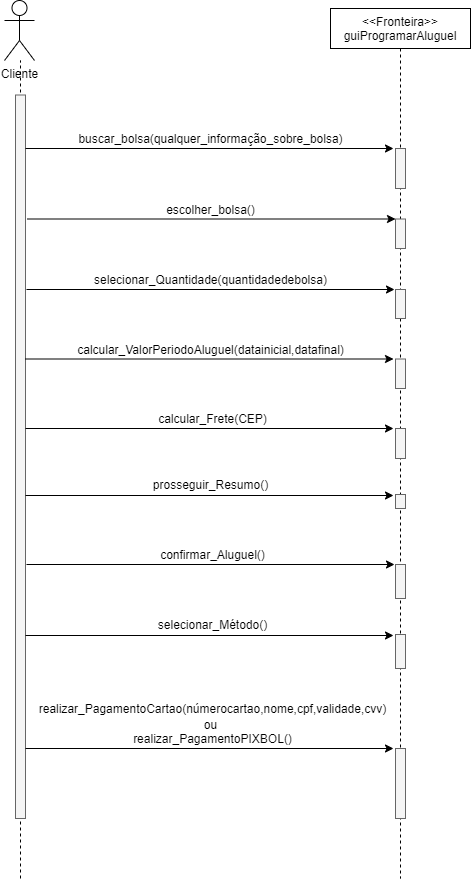

The diagram above was exported from draw.io. Its source (the exported page's mxGraphModel, read from the mxfile embedded in the PNG):
<mxGraphModel dx="1038" dy="523" grid="1" gridSize="10" guides="1" tooltips="1" connect="1" arrows="1" fold="1" page="1" pageScale="1" pageWidth="850" pageHeight="1100" math="0" shadow="0">
  <root>
    <mxCell id="0" />
    <mxCell id="1" parent="0" />
    <mxCell id="BUNwI_r3JoDY0hV8Vjsq-33" value="" style="endArrow=none;dashed=1;html=1;" parent="1" edge="1">
      <mxGeometry width="50" height="50" relative="1" as="geometry">
        <mxPoint x="600" y="960" as="sourcePoint" />
        <mxPoint x="600" y="142" as="targetPoint" />
      </mxGeometry>
    </mxCell>
    <mxCell id="BUNwI_r3JoDY0hV8Vjsq-1" value="Cliente" style="shape=umlActor;verticalLabelPosition=bottom;verticalAlign=top;html=1;outlineConnect=0;" parent="1" vertex="1">
      <mxGeometry x="584" y="82" width="30" height="60" as="geometry" />
    </mxCell>
    <mxCell id="BUNwI_r3JoDY0hV8Vjsq-6" value="" style="points=[];perimeter=orthogonalPerimeter;rounded=0;shadow=0;strokeWidth=1;fillColor=#f5f5f5;glass=0;sketch=0;strokeColor=#666666;fontColor=#333333;" parent="1" vertex="1">
      <mxGeometry x="595" y="176.5" width="10" height="723.5" as="geometry" />
    </mxCell>
    <mxCell id="BUNwI_r3JoDY0hV8Vjsq-14" value="&lt;&lt;Fronteira&gt;&gt;&#10;guiProgramarAluguel" style="shape=umlLifeline;perimeter=lifelinePerimeter;container=1;collapsible=0;recursiveResize=0;rounded=0;shadow=0;strokeWidth=1;" parent="1" vertex="1">
      <mxGeometry x="910" y="90" width="140" height="870" as="geometry" />
    </mxCell>
    <mxCell id="BUNwI_r3JoDY0hV8Vjsq-20" value="calcular_Frete(CEP)" style="text;html=1;align=center;verticalAlign=middle;resizable=0;points=[];autosize=1;strokeColor=none;" parent="1" vertex="1">
      <mxGeometry x="732" y="490" width="120" height="20" as="geometry" />
    </mxCell>
    <mxCell id="BUNwI_r3JoDY0hV8Vjsq-21" value="calcular_ValorPeriodoAluguel(datainicial,datafinal)" style="text;html=1;align=center;verticalAlign=middle;resizable=0;points=[];autosize=1;strokeColor=none;" parent="1" vertex="1">
      <mxGeometry x="650" y="420.5" width="280" height="20" as="geometry" />
    </mxCell>
    <mxCell id="BUNwI_r3JoDY0hV8Vjsq-22" value="escolher_bolsa()" style="text;html=1;align=center;verticalAlign=middle;resizable=0;points=[];autosize=1;strokeColor=none;" parent="1" vertex="1">
      <mxGeometry x="740" y="280.5" width="100" height="20" as="geometry" />
    </mxCell>
    <mxCell id="BUNwI_r3JoDY0hV8Vjsq-23" value="buscar_bolsa(qualquer_informação_sobre_bolsa)" style="text;html=1;align=center;verticalAlign=middle;resizable=0;points=[];autosize=1;strokeColor=none;" parent="1" vertex="1">
      <mxGeometry x="650" y="210" width="280" height="20" as="geometry" />
    </mxCell>
    <mxCell id="BUNwI_r3JoDY0hV8Vjsq-24" value="selecionar_Quantidade(quantidadedebolsa)" style="text;html=1;align=center;verticalAlign=middle;resizable=0;points=[];autosize=1;strokeColor=none;" parent="1" vertex="1">
      <mxGeometry x="665" y="351" width="250" height="20" as="geometry" />
    </mxCell>
    <mxCell id="BUNwI_r3JoDY0hV8Vjsq-25" value="prosseguir_Resumo()" style="text;html=1;align=center;verticalAlign=middle;resizable=0;points=[];autosize=1;strokeColor=none;" parent="1" vertex="1">
      <mxGeometry x="725" y="556" width="130" height="20" as="geometry" />
    </mxCell>
    <mxCell id="BUNwI_r3JoDY0hV8Vjsq-29" value="confirmar_Aluguel()" style="text;html=1;align=center;verticalAlign=middle;resizable=0;points=[];autosize=1;strokeColor=none;" parent="1" vertex="1">
      <mxGeometry x="732" y="626" width="120" height="20" as="geometry" />
    </mxCell>
    <mxCell id="BUNwI_r3JoDY0hV8Vjsq-30" value="realizar_PagamentoCartao(númerocartao,nome,cpf,validade,cvv)" style="text;html=1;align=center;verticalAlign=middle;resizable=0;points=[];autosize=1;strokeColor=none;" parent="1" vertex="1">
      <mxGeometry x="612" y="780" width="360" height="20" as="geometry" />
    </mxCell>
    <mxCell id="BUNwI_r3JoDY0hV8Vjsq-43" value="" style="points=[];perimeter=orthogonalPerimeter;rounded=0;shadow=0;strokeWidth=1;fillColor=#f5f5f5;glass=0;sketch=0;strokeColor=#666666;fontColor=#333333;" parent="1" vertex="1">
      <mxGeometry x="975" y="230" width="10" height="40" as="geometry" />
    </mxCell>
    <mxCell id="BUNwI_r3JoDY0hV8Vjsq-45" value="selecionar_Método()" style="text;html=1;align=center;verticalAlign=middle;resizable=0;points=[];autosize=1;strokeColor=none;" parent="1" vertex="1">
      <mxGeometry x="727" y="696" width="130" height="20" as="geometry" />
    </mxCell>
    <mxCell id="BUNwI_r3JoDY0hV8Vjsq-46" value="realizar_PagamentoPIXBOL()" style="text;html=1;align=center;verticalAlign=middle;resizable=0;points=[];autosize=1;strokeColor=none;" parent="1" vertex="1">
      <mxGeometry x="707" y="810" width="170" height="20" as="geometry" />
    </mxCell>
    <mxCell id="BUNwI_r3JoDY0hV8Vjsq-48" value="ou" style="text;html=1;align=center;verticalAlign=middle;resizable=0;points=[];autosize=1;strokeColor=none;" parent="1" vertex="1">
      <mxGeometry x="775" y="796" width="30" height="20" as="geometry" />
    </mxCell>
    <mxCell id="BUNwI_r3JoDY0hV8Vjsq-50" value="" style="endArrow=classic;html=1;" parent="1" edge="1">
      <mxGeometry width="50" height="50" relative="1" as="geometry">
        <mxPoint x="605" y="230" as="sourcePoint" />
        <mxPoint x="973" y="230" as="targetPoint" />
      </mxGeometry>
    </mxCell>
    <mxCell id="BUNwI_r3JoDY0hV8Vjsq-51" value="" style="endArrow=classic;html=1;" parent="1" edge="1">
      <mxGeometry width="50" height="50" relative="1" as="geometry">
        <mxPoint x="607" y="300.5" as="sourcePoint" />
        <mxPoint x="975" y="300.5" as="targetPoint" />
      </mxGeometry>
    </mxCell>
    <mxCell id="BUNwI_r3JoDY0hV8Vjsq-52" value="" style="endArrow=classic;html=1;" parent="1" edge="1">
      <mxGeometry width="50" height="50" relative="1" as="geometry">
        <mxPoint x="606" y="371" as="sourcePoint" />
        <mxPoint x="974" y="371" as="targetPoint" />
      </mxGeometry>
    </mxCell>
    <mxCell id="BUNwI_r3JoDY0hV8Vjsq-53" value="" style="endArrow=classic;html=1;" parent="1" edge="1">
      <mxGeometry width="50" height="50" relative="1" as="geometry">
        <mxPoint x="605" y="440.5" as="sourcePoint" />
        <mxPoint x="973" y="440.5" as="targetPoint" />
      </mxGeometry>
    </mxCell>
    <mxCell id="BUNwI_r3JoDY0hV8Vjsq-54" value="" style="endArrow=classic;html=1;" parent="1" edge="1">
      <mxGeometry width="50" height="50" relative="1" as="geometry">
        <mxPoint x="605" y="577" as="sourcePoint" />
        <mxPoint x="973" y="577" as="targetPoint" />
      </mxGeometry>
    </mxCell>
    <mxCell id="BUNwI_r3JoDY0hV8Vjsq-55" value="" style="endArrow=classic;html=1;" parent="1" edge="1">
      <mxGeometry width="50" height="50" relative="1" as="geometry">
        <mxPoint x="605" y="510" as="sourcePoint" />
        <mxPoint x="973" y="510" as="targetPoint" />
      </mxGeometry>
    </mxCell>
    <mxCell id="BUNwI_r3JoDY0hV8Vjsq-56" value="" style="endArrow=classic;html=1;" parent="1" edge="1">
      <mxGeometry width="50" height="50" relative="1" as="geometry">
        <mxPoint x="606" y="646" as="sourcePoint" />
        <mxPoint x="974" y="646" as="targetPoint" />
      </mxGeometry>
    </mxCell>
    <mxCell id="BUNwI_r3JoDY0hV8Vjsq-57" value="" style="endArrow=classic;html=1;" parent="1" edge="1">
      <mxGeometry width="50" height="50" relative="1" as="geometry">
        <mxPoint x="605" y="717" as="sourcePoint" />
        <mxPoint x="973" y="717" as="targetPoint" />
      </mxGeometry>
    </mxCell>
    <mxCell id="BUNwI_r3JoDY0hV8Vjsq-58" value="" style="endArrow=classic;html=1;" parent="1" edge="1">
      <mxGeometry width="50" height="50" relative="1" as="geometry">
        <mxPoint x="605" y="830" as="sourcePoint" />
        <mxPoint x="973" y="830" as="targetPoint" />
      </mxGeometry>
    </mxCell>
    <mxCell id="BUNwI_r3JoDY0hV8Vjsq-70" value="" style="points=[];perimeter=orthogonalPerimeter;rounded=0;shadow=0;strokeWidth=1;fillColor=#f5f5f5;glass=0;sketch=0;strokeColor=#666666;fontColor=#333333;" parent="1" vertex="1">
      <mxGeometry x="975" y="300.5" width="10" height="29.5" as="geometry" />
    </mxCell>
    <mxCell id="BUNwI_r3JoDY0hV8Vjsq-71" value="" style="points=[];perimeter=orthogonalPerimeter;rounded=0;shadow=0;strokeWidth=1;fillColor=#f5f5f5;glass=0;sketch=0;strokeColor=#666666;fontColor=#333333;" parent="1" vertex="1">
      <mxGeometry x="975" y="371" width="10" height="29" as="geometry" />
    </mxCell>
    <mxCell id="BUNwI_r3JoDY0hV8Vjsq-72" value="" style="points=[];perimeter=orthogonalPerimeter;rounded=0;shadow=0;strokeWidth=1;fillColor=#f5f5f5;glass=0;sketch=0;strokeColor=#666666;fontColor=#333333;" parent="1" vertex="1">
      <mxGeometry x="975" y="440.5" width="10" height="29.5" as="geometry" />
    </mxCell>
    <mxCell id="BUNwI_r3JoDY0hV8Vjsq-73" value="" style="points=[];perimeter=orthogonalPerimeter;rounded=0;shadow=0;strokeWidth=1;fillColor=#f5f5f5;glass=0;sketch=0;strokeColor=#666666;fontColor=#333333;" parent="1" vertex="1">
      <mxGeometry x="975" y="510" width="10" height="30" as="geometry" />
    </mxCell>
    <mxCell id="BUNwI_r3JoDY0hV8Vjsq-74" value="" style="points=[];perimeter=orthogonalPerimeter;rounded=0;shadow=0;strokeWidth=1;fillColor=#f5f5f5;glass=0;sketch=0;strokeColor=#666666;fontColor=#333333;" parent="1" vertex="1">
      <mxGeometry x="975" y="576" width="10" height="14" as="geometry" />
    </mxCell>
    <mxCell id="BUNwI_r3JoDY0hV8Vjsq-75" value="" style="points=[];perimeter=orthogonalPerimeter;rounded=0;shadow=0;strokeWidth=1;fillColor=#f5f5f5;glass=0;sketch=0;strokeColor=#666666;fontColor=#333333;" parent="1" vertex="1">
      <mxGeometry x="975" y="646" width="10" height="34" as="geometry" />
    </mxCell>
    <mxCell id="BUNwI_r3JoDY0hV8Vjsq-84" value="" style="points=[];perimeter=orthogonalPerimeter;rounded=0;shadow=0;strokeWidth=1;fillColor=#f5f5f5;glass=0;sketch=0;strokeColor=#666666;fontColor=#333333;" parent="1" vertex="1">
      <mxGeometry x="975" y="830" width="10" height="70" as="geometry" />
    </mxCell>
    <mxCell id="BUNwI_r3JoDY0hV8Vjsq-85" value="" style="points=[];perimeter=orthogonalPerimeter;rounded=0;shadow=0;strokeWidth=1;fillColor=#f5f5f5;glass=0;sketch=0;strokeColor=#666666;fontColor=#333333;" parent="1" vertex="1">
      <mxGeometry x="975" y="716" width="10" height="34" as="geometry" />
    </mxCell>
  </root>
</mxGraphModel>